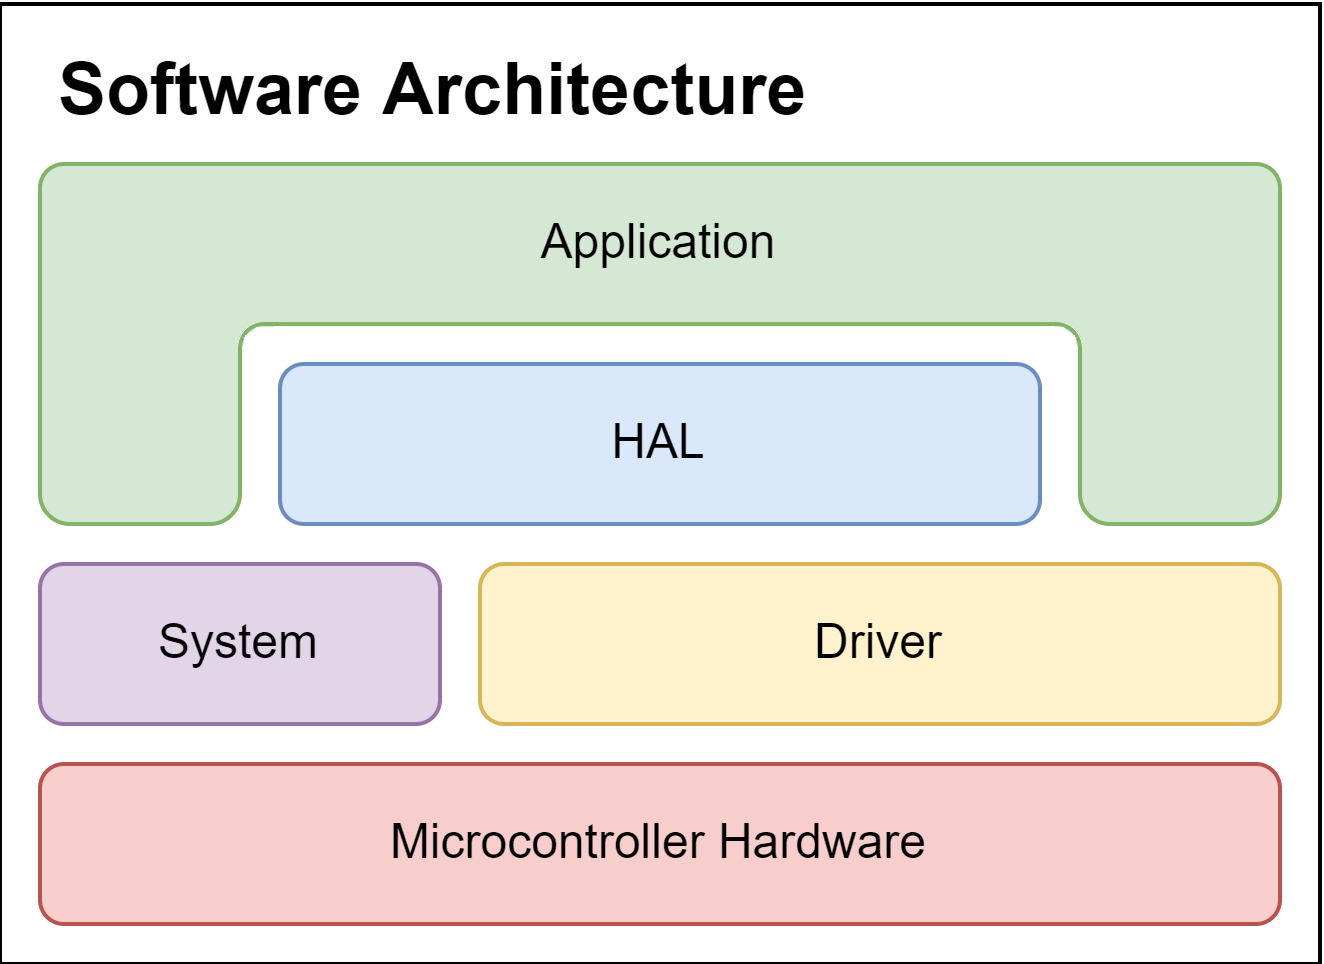

The diagram above was exported from draw.io. Its source (the exported page's mxGraphModel, read from the mxfile embedded in the PNG):
<mxGraphModel dx="677" dy="408" grid="1" gridSize="10" guides="1" tooltips="1" connect="1" arrows="1" fold="1" page="1" pageScale="1" pageWidth="850" pageHeight="1100" math="0" shadow="0">
  <root>
    <mxCell id="0" />
    <mxCell id="1" parent="0" />
    <mxCell id="0lqEceuKXq8zzqKqVAuC-16" value="" style="rounded=0;whiteSpace=wrap;html=1;" parent="1" vertex="1">
      <mxGeometry x="310" y="320" width="330" height="240" as="geometry" />
    </mxCell>
    <mxCell id="0lqEceuKXq8zzqKqVAuC-2" value="Microcontroller Hardware" style="rounded=1;whiteSpace=wrap;html=1;fillColor=#f8cecc;strokeColor=#b85450;" parent="1" vertex="1">
      <mxGeometry x="320" y="510" width="310" height="40" as="geometry" />
    </mxCell>
    <mxCell id="0lqEceuKXq8zzqKqVAuC-3" value="Driver" style="rounded=1;whiteSpace=wrap;html=1;fillColor=#fff2cc;strokeColor=#d6b656;" parent="1" vertex="1">
      <mxGeometry x="430" y="460" width="200" height="40" as="geometry" />
    </mxCell>
    <mxCell id="0lqEceuKXq8zzqKqVAuC-4" value="System" style="rounded=1;whiteSpace=wrap;html=1;fillColor=#e1d5e7;strokeColor=#9673a6;" parent="1" vertex="1">
      <mxGeometry x="320" y="460" width="100" height="40" as="geometry" />
    </mxCell>
    <mxCell id="0lqEceuKXq8zzqKqVAuC-5" value="HAL" style="rounded=1;whiteSpace=wrap;html=1;fillColor=#dae8fc;strokeColor=#6c8ebf;" parent="1" vertex="1">
      <mxGeometry x="380" y="410" width="190" height="40" as="geometry" />
    </mxCell>
    <mxCell id="0lqEceuKXq8zzqKqVAuC-13" value="Application" style="rounded=1;whiteSpace=wrap;html=1;fillColor=#d5e8d4;strokeColor=#82b366;" parent="1" vertex="1">
      <mxGeometry x="320" y="360" width="310" height="40" as="geometry" />
    </mxCell>
    <mxCell id="0lqEceuKXq8zzqKqVAuC-14" value="" style="rounded=1;whiteSpace=wrap;html=1;fillColor=#d5e8d4;strokeColor=#82b366;" parent="1" vertex="1">
      <mxGeometry x="320" y="390" width="50" height="60" as="geometry" />
    </mxCell>
    <mxCell id="0lqEceuKXq8zzqKqVAuC-15" value="" style="rounded=1;whiteSpace=wrap;html=1;fillColor=#d5e8d4;strokeColor=#82b366;" parent="1" vertex="1">
      <mxGeometry x="580" y="390" width="50" height="60" as="geometry" />
    </mxCell>
    <mxCell id="0lqEceuKXq8zzqKqVAuC-17" value="&lt;h1&gt;&lt;font style=&quot;font-size: 18px;&quot;&gt;Software Architecture&lt;/font&gt;&lt;/h1&gt;" style="text;html=1;strokeColor=none;fillColor=none;spacing=5;spacingTop=-20;whiteSpace=wrap;overflow=hidden;rounded=0;" parent="1" vertex="1">
      <mxGeometry x="320" y="320" width="250" height="40" as="geometry" />
    </mxCell>
  </root>
</mxGraphModel>